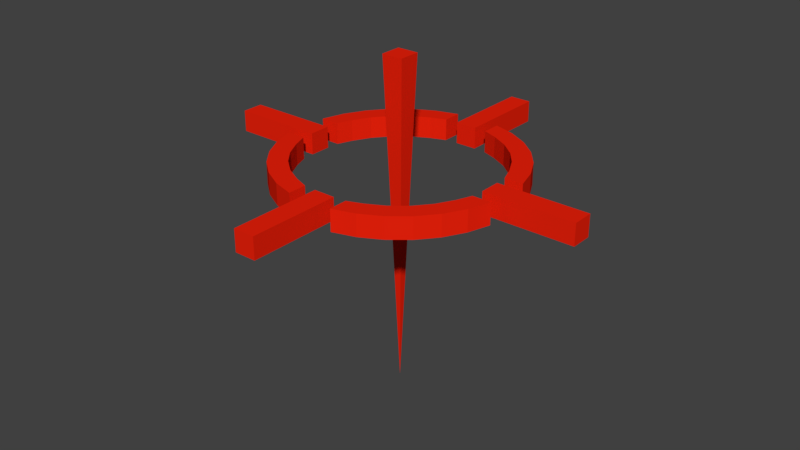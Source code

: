 # Source: target.blend  (saved by Blender 2.79.0; exported with 4.5.12 LTS)
import bpy
from mathutils import Matrix  # noqa: F401  (used for matrix-valued properties, if any)

bpy.ops.wm.read_factory_settings(use_empty=True)
scene = bpy.context.scene
scene.name = 'Scene'

# ---- collections
col_collection_1 = bpy.data.collections.new('Collection 1'); scene.collection.children.link(col_collection_1)

# ---- materials (node trees are filled in below, after node groups)
mat_material_001 = bpy.data.materials.new('Material.001')
mat_material_001.alpha_threshold = 0.0
mat_material_001.use_transparent_shadow = False
mat_material_001.diffuse_color = (0.855, 0.016, 0.003677, 1.0)
mat_material_001.roughness = 0.5
mat_material_002 = bpy.data.materials.new('Material.002')
mat_material_002.alpha_threshold = 0.0
mat_material_002.use_transparent_shadow = False
mat_material_002.diffuse_color = (0.855, 0.016, 0.003677, 1.0)
mat_material_002.roughness = 0.5
mat_material_003 = bpy.data.materials.new('Material.003')
mat_material_003.alpha_threshold = 0.0
mat_material_003.use_transparent_shadow = False
mat_material_003.diffuse_color = (0.855, 0.016, 0.003677, 1.0)
mat_material_003.roughness = 0.5
mat_material_004 = bpy.data.materials.new('Material.004')
mat_material_004.alpha_threshold = 0.0
mat_material_004.use_transparent_shadow = False
mat_material_004.diffuse_color = (0.855, 0.016, 0.003677, 1.0)
mat_material_004.roughness = 0.5

# ---- material node trees

# ---- world
world_world = bpy.data.worlds.new('World'); scene.world = world_world
world_world.color = (0.05088, 0.05088, 0.05088)
world_world.use_sun_shadow = False
world_world.sun_shadow_jitter_overblur = 0.0
world_world.cycles.sampling_method = 'MANUAL'

# ---- meshes
me_cube_006 = bpy.data.meshes.new('Cube.006')
me_cube_006.from_pydata([(0.0, 0.0, -1.728), (-0.09, -0.09, 1.051), (-0.09, 0.09, 1.051), (0.09, -0.09, 1.051), (0.09, 0.09, 1.051)], [], [(0, 1, 2), (0, 2, 4), (0, 4, 3), (0, 3, 1), (4, 2, 1, 3)])
me_cube_006.materials.append(mat_material_001)
me_cube_006.use_remesh_preserve_volume = False
me_cube_006.use_remesh_preserve_attributes = False
me_cube_006.use_mirror_vertex_groups = False
me_cube_006.update()
me_cube_001 = bpy.data.meshes.new('Cube.001')
me_cube_001.from_pydata([(-0.09, -0.17, 0.0), (-0.09, -0.17, 0.18), (-0.09, 0.6, 0.0), (-0.09, 0.6, 0.18), (0.09, -0.17, 0.0), (0.09, -0.17, 0.18), (0.09, 0.6, 0.0), (0.09, 0.6, 0.18)], [], [(0, 1, 3, 2), (2, 3, 7, 6), (6, 7, 5, 4), (4, 5, 1, 0), (2, 6, 4, 0), (7, 3, 1, 5)])
me_cube_001.materials.append(mat_material_001)
me_cube_001.use_remesh_preserve_volume = False
me_cube_001.use_remesh_preserve_attributes = False
me_cube_001.use_mirror_vertex_groups = False
me_cube_001.update()
me_circle = bpy.data.meshes.new('Circle')
me_circle.from_pydata([(0.7071, -0.7071, 0.18), (-0.1951, 0.9808, 0.0), (-0.3827, 0.9239, 0.0), (-0.5556, 0.8315, 0.0), (-0.7071, 0.7071, 0.0), (-0.8315, 0.5556, 0.0), (-0.9239, 0.3827, 0.0), (-0.9808, 0.1951, 0.0), (0.5556, -0.8315, 0.18), (-0.9808, -0.1951, 0.0), (-0.9239, -0.3827, 0.0), (-0.8315, -0.5556, 0.0), (-0.7071, -0.7071, 0.0), (-0.5556, -0.8315, 0.0), (-0.3827, -0.9239, 0.0), (-0.1951, -0.9808, 0.0), (0.1951, -0.9808, 0.18), (0.1951, -0.9808, 0.0), (0.3827, -0.9239, 0.0), (0.5556, -0.8315, 0.0), (0.7071, -0.7071, 0.0), (0.8315, -0.5556, 0.0), (0.9239, -0.3827, 0.0), (0.9808, -0.1951, 0.0), (0.3827, -0.9239, 0.18), (0.9808, 0.1951, 0.0), (0.9239, 0.3827, 0.0), (0.8315, 0.5556, 0.0), (0.7071, 0.7071, 0.0), (0.5556, 0.8315, 0.0), (0.3827, 0.9239, 0.0), (0.1951, 0.9808, 0.0), (0.6973, -0.4659, 0.18), (-0.1951, 0.9808, 0.0), (-0.3827, 0.9239, 0.0), (-0.5556, 0.8315, 0.0), (-0.7071, 0.7071, 0.0), (-0.8315, 0.5556, 0.0), (-0.9239, 0.3827, 0.0), (-0.9808, 0.1951, 0.0), (0.593, -0.593, 0.18), (-0.9808, -0.1951, 0.0), (-0.9239, -0.3827, 0.0), (-0.8315, -0.5556, 0.0), (-0.7071, -0.7071, 0.0), (-0.5556, -0.8315, 0.0), (-0.3827, -0.9239, 0.0), (-0.1951, -0.9808, 0.0), (0.4659, -0.6973, 0.18), (0.1951, -0.9808, 0.0), (0.3827, -0.9239, 0.0), (0.5556, -0.8315, 0.0), (0.7071, -0.7071, 0.0), (0.8315, -0.5556, 0.0), (0.9239, -0.3827, 0.0), (0.9808, -0.1951, 0.0), (0.1951, -0.8225, 0.18), (0.9808, 0.1951, 0.0), (0.9239, 0.3827, 0.0), (0.8315, 0.5556, 0.0), (0.7071, 0.7071, 0.0), (0.5556, 0.8315, 0.0), (0.3827, 0.9239, 0.0), (0.1951, 0.9808, 0.0), (0.3209, -0.7748, 0.18), (-0.1951, 0.8225, 0.0), (-0.3209, 0.7748, 0.0), (-0.4659, 0.6973, 0.0), (-0.593, 0.593, 0.0), (-0.6973, 0.4659, 0.0), (-0.7748, 0.3209, 0.0), (-0.8225, 0.1951, 0.0), (0.9808, -0.1951, 0.18), (-0.8225, -0.1951, 0.0), (-0.7748, -0.3209, 0.0), (-0.6973, -0.4659, 0.0), (-0.593, -0.593, 0.0), (-0.4659, -0.6973, 0.0), (-0.3209, -0.7748, 0.0), (-0.1951, -0.8225, 0.0), (0.9239, -0.3827, 0.18), (0.1951, -0.8225, 0.0), (0.3209, -0.7748, 0.0), (0.4659, -0.6973, 0.0), (0.593, -0.593, 0.0), (0.6973, -0.4659, 0.0), (0.7748, -0.3209, 0.0), (0.8225, -0.1951, 0.0), (0.8315, -0.5556, 0.18), (0.8225, 0.1951, 0.0), (0.7748, 0.3209, 0.0), (0.6973, 0.4659, 0.0), (0.593, 0.593, 0.0), (0.4659, 0.6973, 0.0), (0.3209, 0.7748, 0.0), (0.1951, 0.8225, 0.0), (0.7748, -0.3209, 0.18), (0.8225, -0.1951, 0.18), (-0.9239, -0.3827, 0.18), (-0.9808, -0.1951, 0.18), (-0.8315, -0.5556, 0.18), (-0.7071, -0.7071, 0.18), (-0.5556, -0.8315, 0.18), (-0.3827, -0.9239, 0.18), (-0.1951, -0.9808, 0.18), (-0.7748, -0.3209, 0.18), (-0.8225, -0.1951, 0.18), (-0.6973, -0.4659, 0.18), (-0.593, -0.593, 0.18), (-0.4659, -0.6973, 0.18), (-0.3209, -0.7748, 0.18), (-0.1951, -0.8225, 0.18), (-0.3827, 0.9239, 0.18), (-0.1951, 0.9808, 0.18), (-0.5556, 0.8315, 0.18), (-0.7071, 0.7071, 0.18), (-0.8315, 0.5556, 0.18), (-0.9239, 0.3827, 0.18), (-0.9808, 0.1951, 0.18), (-0.3209, 0.7748, 0.18), (-0.1951, 0.8225, 0.18), (-0.4659, 0.6973, 0.18), (-0.593, 0.593, 0.18), (-0.6973, 0.4659, 0.18), (-0.7748, 0.3209, 0.18), (-0.8225, 0.1951, 0.18), (0.9239, 0.3827, 0.18), (0.9808, 0.1951, 0.18), (0.8315, 0.5556, 0.18), (0.7071, 0.7071, 0.18), (0.5556, 0.8315, 0.18), (0.3827, 0.9239, 0.18), (0.1951, 0.9808, 0.18), (0.7748, 0.3209, 0.18), (0.8225, 0.1951, 0.18), (0.6973, 0.4659, 0.18), (0.593, 0.593, 0.18), (0.4659, 0.6973, 0.18), (0.3209, 0.7748, 0.18), (0.1951, 0.8225, 0.18)], [(2, 1), (3, 2), (4, 3), (5, 4), (6, 5), (7, 6), (10, 9), (11, 10), (12, 11), (13, 12), (14, 13), (15, 14), (18, 17), (19, 18), (20, 19), (21, 20), (22, 21), (23, 22), (26, 25), (27, 26), (28, 27), (29, 28), (30, 29), (31, 30)], [(52, 51, 83, 84), (39, 38, 70, 71), (53, 52, 84, 85), (8, 48, 64, 24), (54, 53, 85, 86), (24, 64, 56, 16), (55, 54, 86, 87), (42, 41, 73, 74), (88, 32, 40, 0), (43, 42, 74, 75), (0, 40, 48, 8), (44, 43, 75, 76), (58, 57, 89, 90), (45, 44, 76, 77), (59, 58, 90, 91), (46, 45, 77, 78), (49, 16, 56, 81), (60, 59, 91, 92), (47, 46, 78, 79), (34, 33, 65, 66), (61, 60, 92, 93), (72, 97, 96, 80), (35, 34, 66, 67), (62, 61, 93, 94), (80, 96, 32, 88), (36, 35, 67, 68), (63, 62, 94, 95), (50, 49, 81, 82), (37, 36, 68, 69), (85, 32, 96, 86), (51, 50, 82, 83), (38, 37, 69, 70), (50, 24, 16, 49), (86, 96, 97, 87), (51, 8, 24, 50), (52, 0, 8, 51), (81, 56, 64, 82), (53, 88, 0, 52), (87, 97, 72, 55), (82, 64, 48, 83), (54, 80, 88, 53), (83, 48, 40, 84), (55, 72, 80, 54), (84, 40, 32, 85), (98, 105, 106, 99), (100, 107, 105, 98), (101, 108, 107, 100), (102, 109, 108, 101), (103, 110, 109, 102), (104, 111, 110, 103), (77, 109, 110, 78), (42, 98, 99, 41), (78, 110, 111, 79), (43, 100, 98, 42), (79, 111, 104, 47), (44, 101, 100, 43), (73, 106, 105, 74), (41, 99, 106, 73), (45, 102, 101, 44), (74, 105, 107, 75), (46, 103, 102, 45), (75, 107, 108, 76), (47, 104, 103, 46), (76, 108, 109, 77), (118, 125, 124, 117), (112, 119, 120, 113), (114, 121, 119, 112), (115, 122, 121, 114), (116, 123, 122, 115), (117, 124, 123, 116), (34, 112, 113, 33), (70, 124, 125, 71), (33, 113, 120, 65), (35, 114, 112, 34), (36, 115, 114, 35), (65, 120, 119, 66), (37, 116, 115, 36), (66, 119, 121, 67), (38, 117, 116, 37), (67, 121, 122, 68), (39, 118, 117, 38), (68, 122, 123, 69), (69, 123, 124, 70), (71, 125, 118, 39), (126, 133, 134, 127), (128, 135, 133, 126), (129, 136, 135, 128), (130, 137, 136, 129), (131, 138, 137, 130), (132, 139, 138, 131), (92, 136, 137, 93), (93, 137, 138, 94), (57, 127, 134, 89), (58, 126, 127, 57), (94, 138, 139, 95), (59, 128, 126, 58), (95, 139, 132, 63), (60, 129, 128, 59), (89, 134, 133, 90), (61, 130, 129, 60), (90, 133, 135, 91), (62, 131, 130, 61), (91, 135, 136, 92), (63, 132, 131, 62)])
me_circle.materials.append(mat_material_001)
me_circle.use_remesh_preserve_volume = False
me_circle.use_remesh_preserve_attributes = False
me_circle.use_mirror_vertex_groups = False
me_circle.update()
me_cube_002 = bpy.data.meshes.new('Cube.002')
me_cube_002.from_pydata([(-0.09, -0.17, 0.0), (-0.09, -0.17, 0.18), (-0.09, 0.6, 0.0), (-0.09, 0.6, 0.18), (0.09, -0.17, 0.0), (0.09, -0.17, 0.18), (0.09, 0.6, 0.0), (0.09, 0.6, 0.18)], [], [(0, 1, 3, 2), (2, 3, 7, 6), (6, 7, 5, 4), (4, 5, 1, 0), (2, 6, 4, 0), (7, 3, 1, 5)])
me_cube_002.materials.append(mat_material_002)
me_cube_002.use_remesh_preserve_volume = False
me_cube_002.use_remesh_preserve_attributes = False
me_cube_002.use_mirror_vertex_groups = False
me_cube_002.update()
me_cube_003 = bpy.data.meshes.new('Cube.003')
me_cube_003.from_pydata([(-0.09, -0.17, 0.0), (-0.09, -0.17, 0.18), (-0.09, 0.6, 0.0), (-0.09, 0.6, 0.18), (0.09, -0.17, 0.0), (0.09, -0.17, 0.18), (0.09, 0.6, 0.0), (0.09, 0.6, 0.18)], [], [(0, 1, 3, 2), (2, 3, 7, 6), (6, 7, 5, 4), (4, 5, 1, 0), (2, 6, 4, 0), (7, 3, 1, 5)])
me_cube_003.materials.append(mat_material_003)
me_cube_003.use_remesh_preserve_volume = False
me_cube_003.use_remesh_preserve_attributes = False
me_cube_003.use_mirror_vertex_groups = False
me_cube_003.update()
me_cube_004 = bpy.data.meshes.new('Cube.004')
me_cube_004.from_pydata([(-0.09, -0.17, 0.0), (-0.09, -0.17, 0.18), (-0.09, 0.6, 0.0), (-0.09, 0.6, 0.18), (0.09, -0.17, 0.0), (0.09, -0.17, 0.18), (0.09, 0.6, 0.0), (0.09, 0.6, 0.18)], [], [(0, 1, 3, 2), (2, 3, 7, 6), (6, 7, 5, 4), (4, 5, 1, 0), (2, 6, 4, 0), (7, 3, 1, 5)])
me_cube_004.materials.append(mat_material_004)
me_cube_004.use_remesh_preserve_volume = False
me_cube_004.use_remesh_preserve_attributes = False
me_cube_004.use_mirror_vertex_groups = False
me_cube_004.update()

# ---- objects
ob_cube_005 = bpy.data.objects.new('Cube.005', me_cube_006)
ob_cube = bpy.data.objects.new('Cube', me_cube_001)
ob_circle = bpy.data.objects.new('Circle', me_circle)
ob_cube_001 = bpy.data.objects.new('Cube.001', me_cube_002)
ob_cube_002 = bpy.data.objects.new('Cube.002', me_cube_003)
ob_cube_003 = bpy.data.objects.new('Cube.003', me_cube_004)

# ---- transforms, parenting, visibility, modifiers, constraints
ob_cube_005.location = (0.0, 0.0, 1.743)
ob_cube_005.lineart.crease_threshold = 0.0
ob_cube.location = (0.0, 1.0, 1.8)
ob_cube.lineart.crease_threshold = 0.0
ob_circle.location = (0.0, 0.0, 1.8)
ob_circle.lineart.crease_threshold = 0.0
ob_cube_001.location = (1.0, 0.0, 1.8)
ob_cube_001.rotation_euler = (0.0, 0.0, 4.712)
ob_cube_001.lineart.crease_threshold = 0.0
ob_cube_002.location = (0.0, -1.0, 1.8)
ob_cube_002.rotation_euler = (0.0, 0.0, 3.142)
ob_cube_002.lineart.crease_threshold = 0.0
ob_cube_003.location = (-1.0, 0.0, 1.8)
ob_cube_003.rotation_euler = (0.0, 0.0, 1.571)
ob_cube_003.lineart.crease_threshold = 0.0

# ---- collection membership
col_collection_1.objects.link(ob_cube_005)
col_collection_1.objects.link(ob_cube)
col_collection_1.objects.link(ob_circle)
col_collection_1.objects.link(ob_cube_001)
col_collection_1.objects.link(ob_cube_002)
col_collection_1.objects.link(ob_cube_003)

# ---- scene / render settings (as saved in the file)
scene.frame_start = 1; scene.frame_end = 250; scene.frame_set(1)
scene.render.engine = 'BLENDER_EEVEE_NEXT'
scene.render.resolution_percentage = 50
scene.render.dither_intensity = 0.0
scene.cycles.use_denoising = False
scene.cycles.samples = 128
scene.cycles.sampling_pattern = 'TABULATED_SOBOL'
scene.cycles.use_adaptive_sampling = False
scene.cycles.use_light_tree = False
scene.cycles.blur_glossy = 0.0
scene.cycles.sample_clamp_indirect = 0.0
scene.view_settings.view_transform = 'Standard'
bpy.context.view_layer.update()

# ---- added for rendering (the .blend has no active camera and no usable light): camera, sun
cam_auto = bpy.data.cameras.new('AutoCamera')
cam_auto.lens = 50.0
cam_auto.sensor_width = 36.0
cam_auto.clip_end = 1000.0
ob_auto_camera = bpy.data.objects.new('AutoCamera', cam_auto)
scene.collection.objects.link(ob_auto_camera)
ob_auto_camera.location = (4.91357, -5.89629, 5.33513)
ob_auto_camera.rotation_euler = (1.09748, -7.21219e-08, 0.694738)
scene.camera = ob_auto_camera
light_auto_sun = bpy.data.lights.new('AutoSun', 'SUN')
light_auto_sun.energy = 3.0
light_auto_sun.angle = 0.0523599
ob_auto_sun = bpy.data.objects.new('AutoSun', light_auto_sun)
scene.collection.objects.link(ob_auto_sun)
ob_auto_sun.rotation_euler = (0.872665, 0.174533, 0.523599)
bpy.context.view_layer.update()
